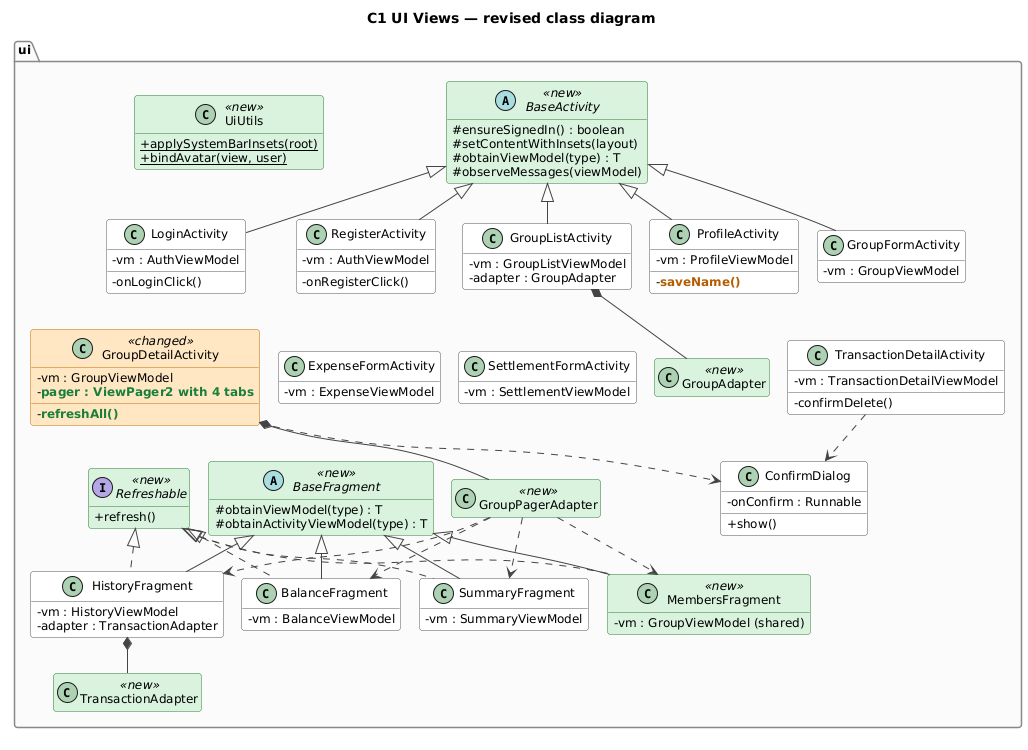

The diagram above was rendered by PlantUML. Its source (embedded in the PNG):
@startuml class-c1
!pragma layout smetana
!include style.iuml
skinparam classAttributeIconSize 0
hide empty members
title C1 UI Views — revised class diagram

package "ui" {
  abstract class BaseActivity <<new>> {
    #ensureSignedIn() : boolean
    #setContentWithInsets(layout)
    #obtainViewModel(type) : T
    #observeMessages(viewModel)
  }
  class LoginActivity {
    -vm : AuthViewModel
    -onLoginClick()
  }
  class RegisterActivity {
    -vm : AuthViewModel
    -onRegisterClick()
  }
  class GroupListActivity {
    -vm : GroupListViewModel
    -adapter : GroupAdapter
  }
  class ProfileActivity {
    -vm : ProfileViewModel
    -CHG(saveName())
  }
  class GroupFormActivity {
    -vm : GroupViewModel
  }
  class GroupDetailActivity <<changed>> {
    -vm : GroupViewModel
    -NEW(pager : ViewPager2 with 4 tabs)
    -NEW(refreshAll())
  }
  class ExpenseFormActivity {
    -vm : ExpenseViewModel
  }
  class SettlementFormActivity {
    -vm : SettlementViewModel
  }
  class TransactionDetailActivity {
    -vm : TransactionDetailViewModel
    -confirmDelete()
  }

  abstract class BaseFragment <<new>> {
    #obtainViewModel(type) : T
    #obtainActivityViewModel(type) : T
  }
  interface Refreshable <<new>> {
    +refresh()
  }
  class HistoryFragment {
    -vm : HistoryViewModel
    -adapter : TransactionAdapter
  }
  class BalanceFragment {
    -vm : BalanceViewModel
  }
  class SummaryFragment {
    -vm : SummaryViewModel
  }
  class MembersFragment <<new>> {
    -vm : GroupViewModel (shared)
  }
  class GroupPagerAdapter <<new>>
  class ConfirmDialog {
    -onConfirm : Runnable
    +show()
  }
  class GroupAdapter <<new>>
  class TransactionAdapter <<new>>
  class UiUtils <<new>> {
    +{static} applySystemBarInsets(root)
    +{static} bindAvatar(view, user)
  }
}

BaseActivity <|-- LoginActivity
BaseActivity <|-- RegisterActivity
BaseActivity <|-- GroupListActivity
BaseActivity <|-- ProfileActivity
BaseActivity <|-- GroupFormActivity
LoginActivity -[hidden]down- GroupDetailActivity
RegisterActivity -[hidden]down- ExpenseFormActivity
GroupListActivity -[hidden]down- SettlementFormActivity
ProfileActivity -[hidden]down- TransactionDetailActivity
GroupDetailActivity *-- GroupPagerAdapter
GroupPagerAdapter ..> HistoryFragment
GroupPagerAdapter ..> BalanceFragment
GroupPagerAdapter ..> SummaryFragment
GroupPagerAdapter ..> MembersFragment
BaseFragment <|-- HistoryFragment
BaseFragment <|-- BalanceFragment
BaseFragment <|-- SummaryFragment
BaseFragment <|-- MembersFragment
Refreshable <|.. HistoryFragment
Refreshable <|.. BalanceFragment
Refreshable <|.. SummaryFragment
Refreshable <|.. MembersFragment
GroupListActivity *-- GroupAdapter
HistoryFragment *-- TransactionAdapter
TransactionDetailActivity ..> ConfirmDialog
GroupDetailActivity ..> ConfirmDialog

@enduml